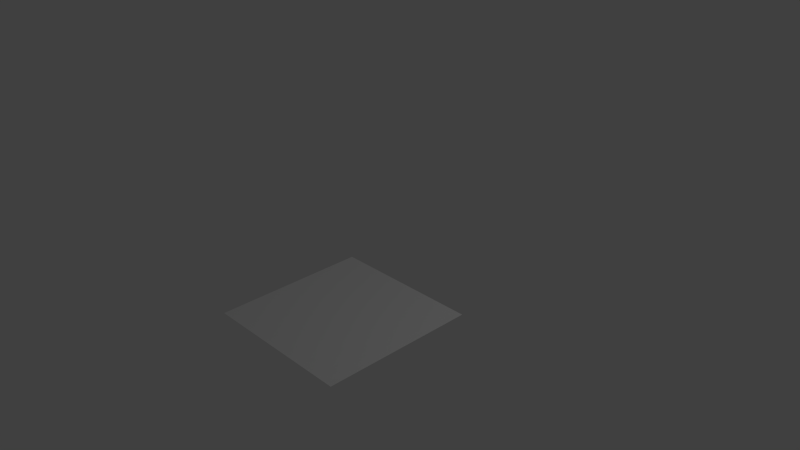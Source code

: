 # Source: untitled.blend  (saved by Blender 2.76.0; exported with 4.5.12 LTS)
import bpy
from mathutils import Matrix  # noqa: F401  (used for matrix-valued properties, if any)

bpy.ops.wm.read_factory_settings(use_empty=True)
scene = bpy.context.scene
scene.name = 'Scene'

# ---- collections
col_collection_1 = bpy.data.collections.new('Collection 1'); scene.collection.children.link(col_collection_1)

# ---- world
world_world = bpy.data.worlds.new('World'); scene.world = world_world
world_world.color = (0.05088, 0.05088, 0.05088)
world_world.use_sun_shadow = False
world_world.sun_shadow_jitter_overblur = 0.0
world_world.cycles.sampling_method = 'MANUAL'
world_world.cycles.sample_map_resolution = 256

# ---- cameras
cam_camera = bpy.data.cameras.new('Camera')
cam_camera.clip_end = 100.0
cam_camera.lens = 35.0
cam_camera.sensor_width = 32.0
cam_camera.sensor_height = 18.0
cam_camera.ortho_scale = 7.314
cam_camera.dof.focus_distance = 0.0

# ---- lights
light_lamp = bpy.data.lights.new('Lamp', 'POINT')
light_lamp.transmission_factor = 0.0
light_lamp.cutoff_distance = 30.0
light_lamp.energy = 100.0
light_lamp.shadow_buffer_clip_start = 1.001
light_lamp.shadow_soft_size = 0.1
light_lamp.shadow_maximum_resolution = 0.006
light_lamp.use_absolute_resolution = True
light_lamp.cycles.use_multiple_importance_sampling = False

# ---- meshes
me_plane_002 = bpy.data.meshes.new('Plane.002')
me_plane_002.from_pydata([(0.999, -0.9976, 2.145e-10), (0.999, 1.002, 2.145e-10), (-0.001017, -0.9976, 2.145e-10), (-0.001017, 1.002, 2.145e-10), (3.157, -0.9976, 2.145e-10), (3.157, 1.002, 2.145e-10), (4.844, -0.9976, 2.145e-10), (4.844, 1.002, 2.145e-10), (0.999, 2.442, 4.095e-08), (-0.001017, 2.442, 4.095e-08), (3.157, 2.442, 4.095e-08), (4.844, 2.442, 4.095e-08), (0.999, 3.674, 7.59e-08), (-0.001017, 3.674, 7.59e-08), (3.157, 3.674, 7.59e-08), (4.844, 3.674, 7.59e-08), (-0.001017, 2.155, 3.285e-08), (0.999, 2.155, 3.285e-08), (1.406, 3.674, 7.59e-08), (1.406, 2.442, 4.095e-08), (0.999, -0.9976, -0.346), (-0.001017, -0.9976, -0.346), (-0.001017, 1.002, -0.346), (3.157, -0.9976, -0.346), (4.844, -0.9976, -0.346), (4.844, 1.002, -0.346), (-0.001017, 2.442, -0.346), (4.844, 2.442, -0.346), (0.999, 3.674, -0.346), (-0.001017, 3.674, -0.346), (3.157, 3.674, -0.346), (4.844, 3.674, -0.346), (-0.001017, 2.155, -0.346), (1.406, 3.674, -0.346), (0.999, -0.9976, -0.58), (-0.001017, -0.9976, -0.58), (-0.001017, 1.002, -0.58), (3.157, -0.9976, -0.58), (4.844, -0.9976, -0.58), (4.844, 1.002, -0.58), (-0.001017, 2.442, -0.58), (4.844, 2.442, -0.58), (0.999, 3.674, -0.58), (-0.001017, 3.674, -0.58), (3.157, 3.674, -0.58), (4.844, 3.674, -0.58), (-0.001017, 2.155, -0.58), (1.406, 3.674, -0.58), (0.999, -0.9976, -0.9006), (-0.001017, -0.9976, -0.9006), (-0.001017, 1.002, -0.9006), (3.157, -0.9976, -0.9006), (4.844, -0.9976, -0.9006), (4.844, 1.002, -0.9006), (-0.001017, 2.442, -0.9006), (4.844, 2.442, -0.9006), (0.999, 3.674, -0.9006), (-0.001017, 3.674, -0.9006), (3.157, 3.674, -0.9006), (4.844, 3.674, -0.9006), (-0.001017, 2.155, -0.9006), (1.406, 3.674, -0.9006), (0.999, -0.9976, -0.346), (-0.001017, -0.9976, -0.346), (3.157, -0.9976, -0.346), (4.844, -0.9976, -0.346), (0.999, -0.9976, -0.58), (-0.001017, -0.9976, -0.58), (3.157, -0.9976, -0.58), (4.844, -0.9976, -0.58), (2.078, -0.9976, -0.346), (-0.999, -0.9976, 2.145e-10), (-0.999, 1.002, 2.145e-10), (0.001017, -0.9976, 2.145e-10), (0.001017, 1.002, 2.145e-10), (-3.157, -0.9976, 2.145e-10), (-3.157, 1.002, 2.145e-10), (-4.844, -0.9976, 2.145e-10), (-4.844, 1.002, 2.145e-10), (-0.999, 2.442, 4.095e-08), (0.001017, 2.442, 4.095e-08), (-3.157, 2.442, 4.095e-08), (-4.844, 2.442, 4.095e-08), (-0.999, 3.674, 7.59e-08), (0.001017, 3.674, 7.59e-08), (-3.157, 3.674, 7.59e-08), (-4.844, 3.674, 7.59e-08), (0.001017, 2.155, 3.285e-08), (-0.999, 2.155, 3.285e-08), (-1.406, 3.674, 7.59e-08), (-1.406, 2.442, 4.095e-08), (-0.999, -0.9976, -0.346), (0.001017, -0.9976, -0.346), (0.001017, 1.002, -0.346), (-3.157, -0.9976, -0.346), (-4.844, -0.9976, -0.346), (-4.844, 1.002, -0.346), (0.001017, 2.442, -0.346), (-4.844, 2.442, -0.346), (-0.999, 3.674, -0.346), (0.001017, 3.674, -0.346), (-3.157, 3.674, -0.346), (-4.844, 3.674, -0.346), (0.001017, 2.155, -0.346), (-1.406, 3.674, -0.346), (-0.999, -0.9976, -0.58), (0.001017, -0.9976, -0.58), (0.001017, 1.002, -0.58), (-3.157, -0.9976, -0.58), (-4.844, -0.9976, -0.58), (-4.844, 1.002, -0.58), (0.001017, 2.442, -0.58), (-4.844, 2.442, -0.58), (-0.999, 3.674, -0.58), (0.001017, 3.674, -0.58), (-3.157, 3.674, -0.58), (-4.844, 3.674, -0.58), (0.001017, 2.155, -0.58), (-1.406, 3.674, -0.58), (-0.999, -0.9976, -0.9006), (0.001017, -0.9976, -0.9006), (0.001017, 1.002, -0.9006), (-3.157, -0.9976, -0.9006), (-4.844, -0.9976, -0.9006), (-4.844, 1.002, -0.9006), (0.001017, 2.442, -0.9006), (-4.844, 2.442, -0.9006), (-0.999, 3.674, -0.9006), (0.001017, 3.674, -0.9006), (-3.157, 3.674, -0.9006), (-4.844, 3.674, -0.9006), (0.001017, 2.155, -0.9006), (-1.406, 3.674, -0.9006), (-0.999, -0.9976, -0.346), (0.001017, -0.9976, -0.346), (-3.157, -0.9976, -0.346), (-4.844, -0.9976, -0.346), (-0.999, -0.9976, -0.58), (0.001017, -0.9976, -0.58), (-3.157, -0.9976, -0.58), (-4.844, -0.9976, -0.58), (-2.078, -0.9976, -0.346)], [], [(2, 0, 1, 3), (1, 0, 4, 5), (5, 4, 6, 7), (5, 7, 11, 10), (16, 17, 8, 9), (10, 11, 15, 14), (9, 8, 12, 13), (18, 12, 8, 19), (3, 1, 17, 16), (14, 18, 19, 10), (8, 17, 19), (0, 2, 21, 20), (13, 12, 28, 29), (6, 4, 23, 24), (16, 9, 26, 32), (14, 15, 31, 30), (2, 3, 22, 21), (15, 11, 27, 31), (18, 14, 30, 33), (9, 13, 29, 26), (11, 7, 25, 27), (4, 0, 20, 23), (3, 16, 32, 22), (7, 6, 24, 25), (12, 18, 33, 28), (22, 32, 46, 36), (29, 28, 42, 43), (20, 21, 35, 34), (30, 31, 45, 44), (21, 22, 36, 35), (31, 27, 41, 45), (23, 20, 34, 37), (26, 29, 43, 40), (25, 24, 38, 39), (28, 33, 47, 42), (24, 23, 37, 38), (32, 26, 40, 46), (27, 25, 39, 41), (33, 30, 44, 47), (44, 45, 59, 58), (35, 36, 50, 49), (45, 41, 55, 59), (37, 34, 48, 51), (40, 43, 57, 54), (39, 38, 52, 53), (42, 47, 61, 56), (38, 37, 51, 52), (46, 40, 54, 60), (41, 39, 53, 55), (47, 44, 58, 61), (36, 46, 60, 50), (43, 42, 56, 57), (34, 35, 49, 48), (49, 50, 60, 54, 57, 56, 61, 58, 59, 55, 53, 52, 51, 48), (21, 35, 67, 63), (24, 38, 69, 65), (37, 38, 69, 68), (34, 37, 68, 66), (35, 34, 66, 67), (23, 24, 65, 64), (20, 23, 64, 70, 62), (21, 20, 62, 63), (73, 74, 72, 71), (72, 76, 75, 71), (76, 78, 77, 75), (76, 81, 82, 78), (87, 80, 79, 88), (81, 85, 86, 82), (80, 84, 83, 79), (89, 90, 79, 83), (74, 87, 88, 72), (85, 81, 90, 89), (79, 90, 88), (71, 91, 92, 73), (84, 100, 99, 83), (77, 95, 94, 75), (87, 103, 97, 80), (85, 101, 102, 86), (73, 92, 93, 74), (86, 102, 98, 82), (89, 104, 101, 85), (80, 97, 100, 84), (82, 98, 96, 78), (75, 94, 91, 71), (74, 93, 103, 87), (78, 96, 95, 77), (83, 99, 104, 89), (93, 107, 117, 103), (100, 114, 113, 99), (91, 105, 106, 92), (101, 115, 116, 102), (92, 106, 107, 93), (102, 116, 112, 98), (94, 108, 105, 91), (97, 111, 114, 100), (96, 110, 109, 95), (99, 113, 118, 104), (95, 109, 108, 94), (103, 117, 111, 97), (98, 112, 110, 96), (104, 118, 115, 101), (115, 129, 130, 116), (106, 120, 121, 107), (116, 130, 126, 112), (108, 122, 119, 105), (111, 125, 128, 114), (110, 124, 123, 109), (113, 127, 132, 118), (109, 123, 122, 108), (117, 131, 125, 111), (112, 126, 124, 110), (118, 132, 129, 115), (107, 121, 131, 117), (114, 128, 127, 113), (105, 119, 120, 106), (120, 119, 122, 123, 124, 126, 130, 129, 132, 127, 128, 125, 131, 121), (92, 134, 138, 106), (95, 136, 140, 109), (108, 139, 140, 109), (105, 137, 139, 108), (106, 138, 137, 105), (94, 135, 136, 95), (91, 133, 141, 135, 94), (92, 134, 133, 91)])
me_plane_002.use_remesh_preserve_volume = False
me_plane_002.use_remesh_preserve_attributes = False
me_plane_002.use_mirror_vertex_groups = False
me_plane_002.update()
me_plane = bpy.data.meshes.new('Plane')
me_plane.from_pydata([(-1.0, -1.0, 0.0), (1.0, -1.0, 0.0), (-1.0, 1.0, 0.0), (1.0, 1.0, 0.0)], [], [(0, 1, 3, 2)])
me_plane.use_remesh_preserve_volume = False
me_plane.use_remesh_preserve_attributes = False
me_plane.use_mirror_vertex_groups = False
me_plane.update()

# ---- objects
ob_plane_001 = bpy.data.objects.new('Plane.001', me_plane_002)
ob_plane = bpy.data.objects.new('Plane', me_plane)
ob_lamp = bpy.data.objects.new('Lamp', light_lamp)
ob_camera = bpy.data.objects.new('Camera', cam_camera)

# ---- transforms, parenting, visibility, modifiers, constraints
ob_plane_001.location = (0.0001485, 5.906e-05, 4.078)
ob_plane_001.rotation_euler = (1.571, 0.0, 0.0)
ob_plane_001.scale = (0.1574, 0.312, 1.0)
ob_plane_001.lineart.crease_threshold = 0.0
ob_plane.location = (0.5591, -1.0, -0.2112)
ob_plane.lineart.crease_threshold = 0.0
ob_lamp.location = (4.076, 1.005, 5.904)
ob_lamp.rotation_euler = (0.6503, 0.05522, 1.866)
ob_lamp.lock_rotations_4d = False
ob_lamp.empty_display_type = 'ARROWS'
ob_lamp.color = (0.0, 0.0, 0.0, 0.0)
ob_lamp.lineart.crease_threshold = 0.0
ob_camera.location = (7.481, -6.508, 5.344)
ob_camera.rotation_euler = (1.109, 0.01082, 0.8149)
ob_camera.lock_rotations_4d = False
ob_camera.empty_display_type = 'ARROWS'
ob_camera.color = (0.0, 0.0, 0.0, 0.0)
ob_camera.display_type = 'WIRE'
ob_camera.lineart.crease_threshold = 0.0

# ---- collection membership
col_collection_1.objects.link(ob_plane_001)
col_collection_1.objects.link(ob_plane)
col_collection_1.objects.link(ob_lamp)
col_collection_1.objects.link(ob_camera)

# ---- scene / render settings (as saved in the file)
scene.camera = ob_camera
scene.frame_start = 1; scene.frame_end = 250; scene.frame_set(1)
scene.render.engine = 'CYCLES'
scene.render.resolution_percentage = 50
scene.render.dither_intensity = 0.0
scene.cycles.use_denoising = False
scene.cycles.samples = 10
scene.cycles.sampling_pattern = 'TABULATED_SOBOL'
scene.cycles.light_sampling_threshold = 0.0
scene.cycles.use_adaptive_sampling = False
scene.cycles.use_light_tree = False
scene.cycles.blur_glossy = 0.0
scene.cycles.pixel_filter_type = 'GAUSSIAN'
scene.cycles.sample_clamp_indirect = 0.0
scene.view_settings.view_transform = 'Standard'
bpy.context.view_layer.update()
